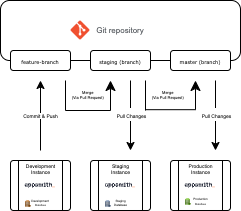

The diagram above was exported from draw.io. Its source (the exported page's mxGraphModel, read from the mxfile embedded in the PNG):
<mxGraphModel dx="398" dy="221" grid="1" gridSize="10" guides="1" tooltips="1" connect="1" arrows="1" fold="1" page="1" pageScale="1" pageWidth="827" pageHeight="1169" math="0" shadow="0">
  <root>
    <mxCell id="0" />
    <mxCell id="1" parent="0" />
    <mxCell id="WwkjzqUdoRazbDJevYbx-2" value="&lt;span style=&quot;color: rgb(95, 99, 104); font-family: arial, sans-serif; font-size: 8px; text-align: left; background-color: rgb(255, 255, 255);&quot;&gt;Git&amp;nbsp;&lt;/span&gt;&lt;span style=&quot;color: rgb(95, 99, 104); font-family: arial, sans-serif; font-size: 8px; text-align: left; background-color: rgb(255, 255, 255);&quot;&gt;repository&lt;/span&gt;" style="rounded=1;whiteSpace=wrap;html=1;fontSize=8;" vertex="1" parent="1">
      <mxGeometry x="160" y="80" width="240" height="60" as="geometry" />
    </mxCell>
    <mxCell id="WwkjzqUdoRazbDJevYbx-3" value="&lt;font style=&quot;font-size: 5px;&quot; face=&quot;Verdana&quot;&gt;feature-branch&lt;/font&gt;" style="rounded=1;whiteSpace=wrap;html=1;" vertex="1" parent="1">
      <mxGeometry x="170" y="130" width="60" height="20" as="geometry" />
    </mxCell>
    <mxCell id="WwkjzqUdoRazbDJevYbx-6" value="&lt;font style=&quot;font-size: 5px;&quot; face=&quot;Verdana&quot;&gt;staging (branch)&lt;/font&gt;" style="rounded=1;whiteSpace=wrap;html=1;" vertex="1" parent="1">
      <mxGeometry x="250" y="130" width="60" height="20" as="geometry" />
    </mxCell>
    <mxCell id="WwkjzqUdoRazbDJevYbx-7" value="&lt;font face=&quot;Verdana&quot;&gt;&lt;span style=&quot;font-size: 5px;&quot;&gt;master (branch)&lt;/span&gt;&lt;/font&gt;" style="rounded=1;whiteSpace=wrap;html=1;" vertex="1" parent="1">
      <mxGeometry x="330" y="130" width="60" height="20" as="geometry" />
    </mxCell>
    <mxCell id="WwkjzqUdoRazbDJevYbx-9" value="" style="endArrow=classic;html=1;rounded=0;" edge="1" parent="1">
      <mxGeometry relative="1" as="geometry">
        <mxPoint x="200" y="230" as="sourcePoint" />
        <mxPoint x="200" y="160" as="targetPoint" />
      </mxGeometry>
    </mxCell>
    <mxCell id="WwkjzqUdoRazbDJevYbx-10" value="Commit &amp;amp; Push" style="edgeLabel;resizable=0;html=1;;align=center;verticalAlign=middle;fontSize=5;" connectable="0" vertex="1" parent="WwkjzqUdoRazbDJevYbx-9">
      <mxGeometry relative="1" as="geometry" />
    </mxCell>
    <mxCell id="WwkjzqUdoRazbDJevYbx-12" value="" style="edgeStyle=segmentEdgeStyle;endArrow=classic;html=1;curved=0;rounded=0;endSize=8;startSize=8;exitX=1;exitY=0.5;exitDx=0;exitDy=0;exitPerimeter=0;" edge="1" parent="1" source="WwkjzqUdoRazbDJevYbx-14">
      <mxGeometry width="50" height="50" relative="1" as="geometry">
        <mxPoint x="240" y="190" as="sourcePoint" />
        <mxPoint x="270" y="160" as="targetPoint" />
      </mxGeometry>
    </mxCell>
    <mxCell id="WwkjzqUdoRazbDJevYbx-14" value="" style="line;strokeWidth=1;direction=south;html=1;" vertex="1" parent="1">
      <mxGeometry x="220" y="160" width="10" height="30" as="geometry" />
    </mxCell>
    <mxCell id="WwkjzqUdoRazbDJevYbx-16" value="Merge&amp;nbsp; &amp;nbsp; &amp;nbsp;&lt;div style=&quot;font-size: 4px;&quot;&gt;(Via Pull Request)&amp;nbsp; &amp;nbsp; &amp;nbsp;&lt;/div&gt;" style="edgeLabel;resizable=0;html=1;;align=center;verticalAlign=middle;fontSize=4;container=1;" connectable="0" vertex="1" parent="1">
      <mxGeometry x="250" y="175" as="geometry" />
    </mxCell>
    <mxCell id="WwkjzqUdoRazbDJevYbx-20" value="" style="verticalLabelPosition=bottom;verticalAlign=top;html=1;shape=process;whiteSpace=wrap;rounded=1;size=0.14;arcSize=6;container=0;" vertex="1" parent="1">
      <mxGeometry x="170" y="240" width="60" height="50" as="geometry" />
    </mxCell>
    <mxCell id="WwkjzqUdoRazbDJevYbx-26" value="" style="group" vertex="1" connectable="0" parent="1">
      <mxGeometry x="185" y="245" width="30" height="43" as="geometry" />
    </mxCell>
    <mxCell id="WwkjzqUdoRazbDJevYbx-22" value="&lt;span style=&quot;font-weight: normal;&quot;&gt;Development&lt;/span&gt;&lt;div&gt;&lt;span style=&quot;font-weight: normal;&quot;&gt;Instance&lt;/span&gt;&lt;/div&gt;" style="text;strokeColor=none;fillColor=none;html=1;fontSize=5;fontStyle=1;verticalAlign=middle;align=center;container=0;" vertex="1" parent="WwkjzqUdoRazbDJevYbx-26">
      <mxGeometry width="30" height="5" as="geometry" />
    </mxCell>
    <mxCell id="WwkjzqUdoRazbDJevYbx-24" value="" style="fontColor=#0066CC;verticalAlign=top;verticalLabelPosition=bottom;labelPosition=center;align=center;html=1;outlineConnect=0;fillColor=#FF8000;strokeColor=#000000;gradientColor=none;gradientDirection=north;strokeWidth=1;shape=mxgraph.networks.tape_storage;" vertex="1" parent="WwkjzqUdoRazbDJevYbx-26">
      <mxGeometry y="35" width="5" height="6" as="geometry" />
    </mxCell>
    <mxCell id="WwkjzqUdoRazbDJevYbx-25" value="&lt;font style=&quot;font-weight: normal; font-size: 3px;&quot; face=&quot;Helvetica&quot;&gt;Development&amp;nbsp;&lt;/font&gt;&lt;div style=&quot;font-size: 3px;&quot;&gt;&lt;font style=&quot;font-weight: normal; font-size: 3px;&quot; face=&quot;rXkp9YCYvM5teTpXwgs3&quot;&gt;Database&lt;/font&gt;&lt;/div&gt;" style="text;strokeColor=none;fillColor=none;html=1;fontSize=4;fontStyle=1;verticalAlign=middle;align=center;container=0;" vertex="1" parent="WwkjzqUdoRazbDJevYbx-26">
      <mxGeometry x="5" y="33" width="20" height="10" as="geometry" />
    </mxCell>
    <mxCell id="WwkjzqUdoRazbDJevYbx-33" value="" style="verticalLabelPosition=bottom;verticalAlign=top;html=1;shape=process;whiteSpace=wrap;rounded=1;size=0.14;arcSize=6;container=0;" vertex="1" parent="1">
      <mxGeometry x="250" y="240" width="60" height="50" as="geometry" />
    </mxCell>
    <mxCell id="WwkjzqUdoRazbDJevYbx-36" value="&lt;span style=&quot;font-weight: normal;&quot;&gt;Staging&lt;/span&gt;&lt;div&gt;&lt;span style=&quot;font-weight: normal;&quot;&gt;Instance&lt;/span&gt;&lt;/div&gt;" style="text;strokeColor=none;fillColor=none;html=1;fontSize=5;fontStyle=1;verticalAlign=middle;align=center;container=0;" vertex="1" parent="1">
      <mxGeometry x="265" y="245" width="30" height="5" as="geometry" />
    </mxCell>
    <mxCell id="WwkjzqUdoRazbDJevYbx-37" value="" style="fontColor=#0066CC;verticalAlign=top;verticalLabelPosition=bottom;labelPosition=center;align=center;html=1;outlineConnect=0;fillColor=#7EA6E0;strokeColor=#000000;gradientColor=none;gradientDirection=north;strokeWidth=1;shape=mxgraph.networks.tape_storage;" vertex="1" parent="1">
      <mxGeometry x="265" y="280" width="5" height="6" as="geometry" />
    </mxCell>
    <mxCell id="WwkjzqUdoRazbDJevYbx-38" value="&lt;div style=&quot;font-size: 3px;&quot;&gt;&lt;font style=&quot;font-weight: normal; font-size: 3px;&quot;&gt;Staging&lt;/font&gt;&lt;/div&gt;&lt;div style=&quot;font-size: 3px;&quot;&gt;&lt;font style=&quot;font-weight: normal; font-size: 3px;&quot;&gt;Database&lt;/font&gt;&lt;/div&gt;" style="text;strokeColor=none;fillColor=none;html=1;fontSize=4;fontStyle=1;verticalAlign=middle;align=center;container=0;" vertex="1" parent="1">
      <mxGeometry x="270" y="278" width="20" height="10" as="geometry" />
    </mxCell>
    <mxCell id="WwkjzqUdoRazbDJevYbx-42" value="" style="endArrow=classic;html=1;rounded=0;fontSize=5;" edge="1" parent="1">
      <mxGeometry relative="1" as="geometry">
        <mxPoint x="290" y="160" as="sourcePoint" />
        <mxPoint x="290" y="230" as="targetPoint" />
      </mxGeometry>
    </mxCell>
    <mxCell id="WwkjzqUdoRazbDJevYbx-44" value="&lt;font style=&quot;font-size: 5px;&quot;&gt;Pull Changes&lt;/font&gt;" style="edgeLabel;html=1;align=center;verticalAlign=middle;resizable=0;points=[];" vertex="1" connectable="0" parent="WwkjzqUdoRazbDJevYbx-42">
      <mxGeometry x="-0.0348" y="1" relative="1" as="geometry">
        <mxPoint as="offset" />
      </mxGeometry>
    </mxCell>
    <mxCell id="WwkjzqUdoRazbDJevYbx-45" value="" style="verticalLabelPosition=bottom;verticalAlign=top;html=1;shape=process;whiteSpace=wrap;rounded=1;size=0.14;arcSize=6;container=0;" vertex="1" parent="1">
      <mxGeometry x="330" y="240" width="60" height="50" as="geometry" />
    </mxCell>
    <mxCell id="WwkjzqUdoRazbDJevYbx-46" value="&lt;div&gt;&lt;span style=&quot;font-weight: normal;&quot;&gt;Production&lt;/span&gt;&lt;/div&gt;&lt;div&gt;&lt;span style=&quot;font-weight: normal;&quot;&gt;Instance&lt;/span&gt;&lt;/div&gt;" style="text;strokeColor=none;fillColor=none;html=1;fontSize=5;fontStyle=1;verticalAlign=middle;align=center;container=0;" vertex="1" parent="1">
      <mxGeometry x="345" y="245" width="30" height="5" as="geometry" />
    </mxCell>
    <mxCell id="WwkjzqUdoRazbDJevYbx-47" value="&lt;span style=&quot;font-size: 3px; font-weight: 400;&quot;&gt;&lt;font face=&quot;Helvetica&quot;&gt;Production&lt;/font&gt;&lt;/span&gt;&lt;div&gt;&lt;span style=&quot;font-size: 3px; font-weight: 400;&quot;&gt;&lt;font face=&quot;ulpRNlF-vDgN5z5QJQTc&quot;&gt;Database&lt;/font&gt;&lt;/span&gt;&lt;/div&gt;" style="text;strokeColor=none;fillColor=none;html=1;fontSize=4;fontStyle=1;verticalAlign=middle;align=center;container=0;" vertex="1" parent="1">
      <mxGeometry x="350" y="276" width="20" height="10" as="geometry" />
    </mxCell>
    <mxCell id="WwkjzqUdoRazbDJevYbx-48" value="" style="edgeStyle=segmentEdgeStyle;endArrow=classic;html=1;curved=0;rounded=0;endSize=8;startSize=8;exitX=0.973;exitY=0.475;exitDx=0;exitDy=0;exitPerimeter=0;" edge="1" parent="1" source="WwkjzqUdoRazbDJevYbx-49">
      <mxGeometry width="50" height="50" relative="1" as="geometry">
        <mxPoint x="310" y="190" as="sourcePoint" />
        <mxPoint x="355" y="160" as="targetPoint" />
      </mxGeometry>
    </mxCell>
    <mxCell id="WwkjzqUdoRazbDJevYbx-49" value="" style="line;strokeWidth=1;direction=south;html=1;" vertex="1" parent="1">
      <mxGeometry x="300" y="160" width="10" height="30" as="geometry" />
    </mxCell>
    <mxCell id="WwkjzqUdoRazbDJevYbx-50" value="Merge&amp;nbsp; &amp;nbsp; &amp;nbsp;&lt;div style=&quot;font-size: 4px;&quot;&gt;(Via Pull Request)&amp;nbsp; &amp;nbsp; &amp;nbsp;&lt;/div&gt;" style="edgeLabel;resizable=0;html=1;;align=center;verticalAlign=middle;fontSize=4;container=1;" connectable="0" vertex="1" parent="1">
      <mxGeometry x="330" y="175" as="geometry" />
    </mxCell>
    <mxCell id="WwkjzqUdoRazbDJevYbx-51" value="" style="endArrow=classic;html=1;rounded=0;fontSize=5;" edge="1" parent="1">
      <mxGeometry relative="1" as="geometry">
        <mxPoint x="375" y="160" as="sourcePoint" />
        <mxPoint x="375" y="230" as="targetPoint" />
      </mxGeometry>
    </mxCell>
    <mxCell id="WwkjzqUdoRazbDJevYbx-52" value="&lt;font style=&quot;font-size: 5px;&quot;&gt;Pull Changes&lt;/font&gt;" style="edgeLabel;html=1;align=center;verticalAlign=middle;resizable=0;points=[];" vertex="1" connectable="0" parent="WwkjzqUdoRazbDJevYbx-51">
      <mxGeometry x="-0.0348" y="1" relative="1" as="geometry">
        <mxPoint as="offset" />
      </mxGeometry>
    </mxCell>
    <mxCell id="WwkjzqUdoRazbDJevYbx-53" value="" style="fontColor=#0066CC;verticalAlign=top;verticalLabelPosition=bottom;labelPosition=center;align=center;html=1;outlineConnect=0;fillColor=#80FF00;strokeColor=#000000;gradientColor=none;gradientDirection=north;strokeWidth=1;shape=mxgraph.networks.tape_storage;" vertex="1" parent="1">
      <mxGeometry x="345" y="278" width="5" height="6" as="geometry" />
    </mxCell>
    <mxCell id="WwkjzqUdoRazbDJevYbx-54" value="" style="shape=image;verticalLabelPosition=bottom;labelBackgroundColor=default;verticalAlign=top;aspect=fixed;imageAspect=0;image=data:image/svg+xml,(base64 omitted: 8028 chars);" vertex="1" parent="1">
      <mxGeometry x="184.87" y="262.5" width="30.13" height="5" as="geometry" />
    </mxCell>
    <mxCell id="WwkjzqUdoRazbDJevYbx-55" value="" style="shape=image;verticalLabelPosition=bottom;labelBackgroundColor=default;verticalAlign=top;aspect=fixed;imageAspect=0;image=data:image/svg+xml,(base64 omitted: 8028 chars);" vertex="1" parent="1">
      <mxGeometry x="265" y="262.5" width="30.13" height="5" as="geometry" />
    </mxCell>
    <mxCell id="WwkjzqUdoRazbDJevYbx-56" value="" style="shape=image;verticalLabelPosition=bottom;labelBackgroundColor=default;verticalAlign=top;aspect=fixed;imageAspect=0;image=data:image/svg+xml,(base64 omitted: 8028 chars);" vertex="1" parent="1">
      <mxGeometry x="344.87" y="262.5" width="30.13" height="5" as="geometry" />
    </mxCell>
    <mxCell id="WwkjzqUdoRazbDJevYbx-57" value="" style="shape=image;verticalLabelPosition=bottom;labelBackgroundColor=default;verticalAlign=top;aspect=fixed;imageAspect=0;image=https://upload.wikimedia.org/wikipedia/commons/thumb/3/3f/Git_icon.svg/2048px-Git_icon.svg.png;" vertex="1" parent="1">
      <mxGeometry x="230" y="100" width="20" height="20" as="geometry" />
    </mxCell>
  </root>
</mxGraphModel>